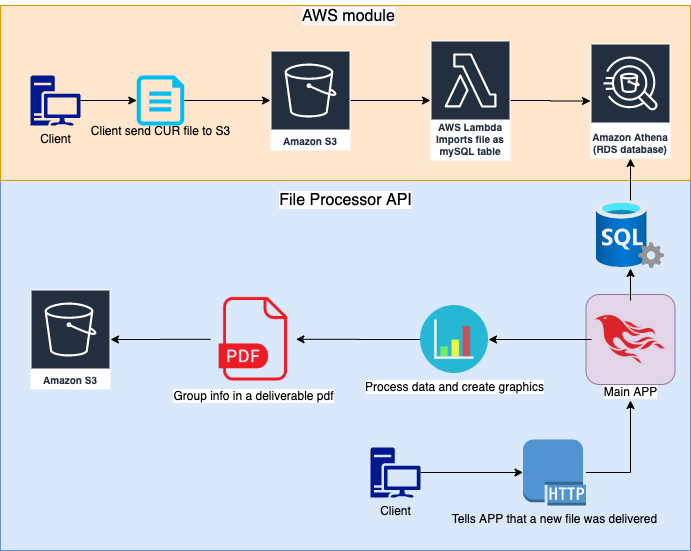

The diagram above was exported from draw.io. Its source (the exported page's mxGraphModel, read from the mxfile embedded in the PNG):
<mxGraphModel dx="946" dy="614" grid="1" gridSize="10" guides="1" tooltips="1" connect="1" arrows="1" fold="1" page="1" pageScale="1" pageWidth="827" pageHeight="1169" math="0" shadow="0">
  <root>
    <mxCell id="0" />
    <mxCell id="1" parent="0" />
    <mxCell id="230gYSDJNQ_r1bkZHrPv-26" value="&lt;p style=&quot;line-height: 10%&quot;&gt;&lt;br&gt;&lt;/p&gt;" style="rounded=0;whiteSpace=wrap;html=1;fillColor=#dae8fc;strokeColor=#6c8ebf;align=center;" parent="1" vertex="1">
      <mxGeometry x="60" y="260" width="690" height="370" as="geometry" />
    </mxCell>
    <mxCell id="230gYSDJNQ_r1bkZHrPv-1" value="&lt;p style=&quot;line-height: 10%&quot;&gt;&lt;br&gt;&lt;/p&gt;" style="rounded=0;whiteSpace=wrap;html=1;fillColor=#ffe6cc;strokeColor=#d79b00;align=center;" parent="1" vertex="1">
      <mxGeometry x="60" y="85" width="690" height="175" as="geometry" />
    </mxCell>
    <mxCell id="230gYSDJNQ_r1bkZHrPv-2" style="edgeStyle=orthogonalEdgeStyle;rounded=0;orthogonalLoop=1;jettySize=auto;html=1;" parent="1" source="230gYSDJNQ_r1bkZHrPv-3" target="230gYSDJNQ_r1bkZHrPv-5" edge="1">
      <mxGeometry relative="1" as="geometry" />
    </mxCell>
    <mxCell id="230gYSDJNQ_r1bkZHrPv-3" value="Amazon S3" style="outlineConnect=0;fontColor=#232F3E;gradientColor=none;strokeColor=#ffffff;fillColor=#232F3E;dashed=0;verticalLabelPosition=middle;verticalAlign=bottom;align=center;html=1;whiteSpace=wrap;fontSize=10;fontStyle=1;spacing=3;shape=mxgraph.aws4.productIcon;prIcon=mxgraph.aws4.s3;" parent="1" vertex="1">
      <mxGeometry x="330" y="130" width="80" height="100" as="geometry" />
    </mxCell>
    <mxCell id="230gYSDJNQ_r1bkZHrPv-4" style="edgeStyle=orthogonalEdgeStyle;rounded=0;orthogonalLoop=1;jettySize=auto;html=1;" parent="1" source="230gYSDJNQ_r1bkZHrPv-5" target="230gYSDJNQ_r1bkZHrPv-6" edge="1">
      <mxGeometry relative="1" as="geometry" />
    </mxCell>
    <mxCell id="230gYSDJNQ_r1bkZHrPv-5" value="AWS Lambda&lt;br&gt;Imports file as mySQL table" style="outlineConnect=0;fontColor=#232F3E;gradientColor=none;strokeColor=#ffffff;fillColor=#232F3E;dashed=0;verticalLabelPosition=middle;verticalAlign=bottom;align=center;html=1;whiteSpace=wrap;fontSize=10;fontStyle=1;spacing=3;shape=mxgraph.aws4.productIcon;prIcon=mxgraph.aws4.lambda;" parent="1" vertex="1">
      <mxGeometry x="490" y="120" width="80" height="120" as="geometry" />
    </mxCell>
    <mxCell id="230gYSDJNQ_r1bkZHrPv-6" value="Amazon Athena &lt;br&gt;(RDS database)" style="outlineConnect=0;fontColor=#232F3E;gradientColor=none;strokeColor=#ffffff;fillColor=#232F3E;dashed=0;verticalLabelPosition=middle;verticalAlign=bottom;align=center;html=1;whiteSpace=wrap;fontSize=10;fontStyle=1;spacing=3;shape=mxgraph.aws4.productIcon;prIcon=mxgraph.aws4.athena;" parent="1" vertex="1">
      <mxGeometry x="650" y="123" width="80" height="115" as="geometry" />
    </mxCell>
    <mxCell id="230gYSDJNQ_r1bkZHrPv-7" style="edgeStyle=orthogonalEdgeStyle;rounded=0;orthogonalLoop=1;jettySize=auto;html=1;entryX=0;entryY=0.5;entryDx=0;entryDy=0;entryPerimeter=0;" parent="1" source="230gYSDJNQ_r1bkZHrPv-8" target="230gYSDJNQ_r1bkZHrPv-10" edge="1">
      <mxGeometry relative="1" as="geometry" />
    </mxCell>
    <mxCell id="230gYSDJNQ_r1bkZHrPv-8" value="Client" style="aspect=fixed;pointerEvents=1;shadow=0;dashed=0;html=1;strokeColor=none;labelPosition=center;verticalLabelPosition=bottom;verticalAlign=top;align=center;fillColor=#00188D;shape=mxgraph.mscae.enterprise.workstation_client" parent="1" vertex="1">
      <mxGeometry x="90" y="155" width="50" height="50" as="geometry" />
    </mxCell>
    <mxCell id="230gYSDJNQ_r1bkZHrPv-9" style="edgeStyle=orthogonalEdgeStyle;rounded=0;orthogonalLoop=1;jettySize=auto;html=1;" parent="1" source="230gYSDJNQ_r1bkZHrPv-10" target="230gYSDJNQ_r1bkZHrPv-3" edge="1">
      <mxGeometry relative="1" as="geometry" />
    </mxCell>
    <mxCell id="230gYSDJNQ_r1bkZHrPv-10" value="" style="verticalLabelPosition=bottom;html=1;verticalAlign=top;align=center;strokeColor=none;fillColor=#00BEF2;shape=mxgraph.azure.cloud_services_configuration_file;pointerEvents=1;" parent="1" vertex="1">
      <mxGeometry x="196.25" y="155" width="47.5" height="50" as="geometry" />
    </mxCell>
    <mxCell id="230gYSDJNQ_r1bkZHrPv-11" value="Client send CUR file to S3" style="text;html=1;align=center;verticalAlign=middle;resizable=0;points=[];autosize=1;" parent="1" vertex="1">
      <mxGeometry x="145" y="200" width="150" height="20" as="geometry" />
    </mxCell>
    <mxCell id="230gYSDJNQ_r1bkZHrPv-12" value="&lt;span style=&quot;color: rgb(0, 0, 0); font-family: helvetica; font-size: 16px; font-style: normal; font-weight: 400; letter-spacing: normal; text-align: center; text-indent: 0px; text-transform: none; word-spacing: 0px; background-color: rgb(248, 249, 250); display: inline; float: none;&quot;&gt;AWS module&lt;/span&gt;" style="text;whiteSpace=wrap;html=1;" parent="1" vertex="1">
      <mxGeometry x="360" y="80" width="120" height="30" as="geometry" />
    </mxCell>
    <mxCell id="230gYSDJNQ_r1bkZHrPv-23" style="edgeStyle=orthogonalEdgeStyle;rounded=0;orthogonalLoop=1;jettySize=auto;html=1;" parent="1" source="230gYSDJNQ_r1bkZHrPv-19" target="230gYSDJNQ_r1bkZHrPv-22" edge="1">
      <mxGeometry relative="1" as="geometry" />
    </mxCell>
    <mxCell id="230gYSDJNQ_r1bkZHrPv-19" value="Process data and create graphics" style="shape=image;html=1;verticalAlign=top;verticalLabelPosition=bottom;labelBackgroundColor=#ffffff;imageAspect=0;aspect=fixed;image=https://cdn3.iconfinder.com/data/icons/forall/110/chart-128.png;fillColor=#FFCC99;" parent="1" vertex="1">
      <mxGeometry x="480" y="385" width="68" height="68" as="geometry" />
    </mxCell>
    <mxCell id="230gYSDJNQ_r1bkZHrPv-25" style="edgeStyle=orthogonalEdgeStyle;rounded=0;orthogonalLoop=1;jettySize=auto;html=1;" parent="1" source="230gYSDJNQ_r1bkZHrPv-22" target="230gYSDJNQ_r1bkZHrPv-24" edge="1">
      <mxGeometry relative="1" as="geometry" />
    </mxCell>
    <mxCell id="230gYSDJNQ_r1bkZHrPv-22" value="Group info in a deliverable pdf" style="shape=image;html=1;verticalAlign=top;verticalLabelPosition=bottom;labelBackgroundColor=#ffffff;imageAspect=0;aspect=fixed;image=https://cdn4.iconfinder.com/data/icons/file-extension-names-vol-8/512/24-128.png;fillColor=#FFCC99;" parent="1" vertex="1">
      <mxGeometry x="270" y="376" width="85.5" height="85.5" as="geometry" />
    </mxCell>
    <mxCell id="230gYSDJNQ_r1bkZHrPv-24" value="Amazon S3" style="outlineConnect=0;fontColor=#232F3E;gradientColor=none;strokeColor=#ffffff;fillColor=#232F3E;dashed=0;verticalLabelPosition=middle;verticalAlign=bottom;align=center;html=1;whiteSpace=wrap;fontSize=10;fontStyle=1;spacing=3;shape=mxgraph.aws4.productIcon;prIcon=mxgraph.aws4.s3;" parent="1" vertex="1">
      <mxGeometry x="90" y="369" width="80" height="100" as="geometry" />
    </mxCell>
    <mxCell id="230gYSDJNQ_r1bkZHrPv-27" value="&lt;font style=&quot;font-size: 16px&quot;&gt;&lt;span style=&quot;background-color: rgb(255 , 255 , 255)&quot;&gt;File Processor API&lt;/span&gt;&lt;br&gt;&lt;/font&gt;" style="text;html=1;align=center;verticalAlign=middle;resizable=0;points=[];autosize=1;" parent="1" vertex="1">
      <mxGeometry x="330" y="270" width="150" height="20" as="geometry" />
    </mxCell>
    <mxCell id="230gYSDJNQ_r1bkZHrPv-38" style="edgeStyle=orthogonalEdgeStyle;rounded=0;orthogonalLoop=1;jettySize=auto;html=1;" parent="1" source="230gYSDJNQ_r1bkZHrPv-29" target="230gYSDJNQ_r1bkZHrPv-30" edge="1">
      <mxGeometry relative="1" as="geometry" />
    </mxCell>
    <mxCell id="230gYSDJNQ_r1bkZHrPv-29" value="Client" style="aspect=fixed;pointerEvents=1;shadow=0;dashed=0;html=1;strokeColor=none;labelPosition=center;verticalLabelPosition=bottom;verticalAlign=top;align=center;fillColor=#00188D;shape=mxgraph.mscae.enterprise.workstation_client" parent="1" vertex="1">
      <mxGeometry x="430" y="527" width="50" height="50" as="geometry" />
    </mxCell>
    <mxCell id="230gYSDJNQ_r1bkZHrPv-37" style="edgeStyle=orthogonalEdgeStyle;rounded=0;orthogonalLoop=1;jettySize=auto;html=1;" parent="1" source="230gYSDJNQ_r1bkZHrPv-30" edge="1">
      <mxGeometry relative="1" as="geometry">
        <mxPoint x="690" y="480" as="targetPoint" />
      </mxGeometry>
    </mxCell>
    <mxCell id="230gYSDJNQ_r1bkZHrPv-30" value="Tells APP that a new file was delivered" style="outlineConnect=0;dashed=0;verticalLabelPosition=bottom;verticalAlign=top;align=center;html=1;shape=mxgraph.aws3.http_protocol;fillColor=#5294CF;gradientColor=none;" parent="1" vertex="1">
      <mxGeometry x="582.5" y="519" width="63" height="66" as="geometry" />
    </mxCell>
    <mxCell id="230gYSDJNQ_r1bkZHrPv-34" value="" style="group" parent="1" vertex="1" connectable="0">
      <mxGeometry x="645.5" y="374" width="89" height="90" as="geometry" />
    </mxCell>
    <mxCell id="230gYSDJNQ_r1bkZHrPv-32" value="" style="rounded=1;whiteSpace=wrap;html=1;fillColor=#e1d5e7;strokeColor=#9673a6;" parent="230gYSDJNQ_r1bkZHrPv-34" vertex="1">
      <mxGeometry width="89" height="90" as="geometry" />
    </mxCell>
    <mxCell id="230gYSDJNQ_r1bkZHrPv-33" value="Main APP" style="shape=image;html=1;verticalAlign=top;verticalLabelPosition=bottom;labelBackgroundColor=#ffffff;imageAspect=0;aspect=fixed;image=https://cdn4.iconfinder.com/data/icons/logos-and-brands/512/254_Phoenix_Framework_logo-128.png;fillColor=#FFCC99;" parent="230gYSDJNQ_r1bkZHrPv-34" vertex="1">
      <mxGeometry x="5.5" y="6" width="78" height="78" as="geometry" />
    </mxCell>
    <mxCell id="230gYSDJNQ_r1bkZHrPv-36" style="edgeStyle=orthogonalEdgeStyle;rounded=0;orthogonalLoop=1;jettySize=auto;html=1;" parent="1" source="230gYSDJNQ_r1bkZHrPv-33" target="230gYSDJNQ_r1bkZHrPv-19" edge="1">
      <mxGeometry relative="1" as="geometry" />
    </mxCell>
    <mxCell id="230gYSDJNQ_r1bkZHrPv-43" style="edgeStyle=orthogonalEdgeStyle;rounded=0;orthogonalLoop=1;jettySize=auto;html=1;" parent="1" source="230gYSDJNQ_r1bkZHrPv-41" target="230gYSDJNQ_r1bkZHrPv-6" edge="1">
      <mxGeometry relative="1" as="geometry" />
    </mxCell>
    <mxCell id="230gYSDJNQ_r1bkZHrPv-41" value="" style="aspect=fixed;html=1;points=[];align=center;image;fontSize=12;image=img/lib/azure2/databases/SQL_Server.svg;fillColor=#FFCC99;" parent="1" vertex="1">
      <mxGeometry x="656" y="280" width="68" height="68" as="geometry" />
    </mxCell>
    <mxCell id="230gYSDJNQ_r1bkZHrPv-42" style="edgeStyle=orthogonalEdgeStyle;rounded=0;orthogonalLoop=1;jettySize=auto;html=1;" parent="1" source="230gYSDJNQ_r1bkZHrPv-33" target="230gYSDJNQ_r1bkZHrPv-41" edge="1">
      <mxGeometry relative="1" as="geometry" />
    </mxCell>
  </root>
</mxGraphModel>